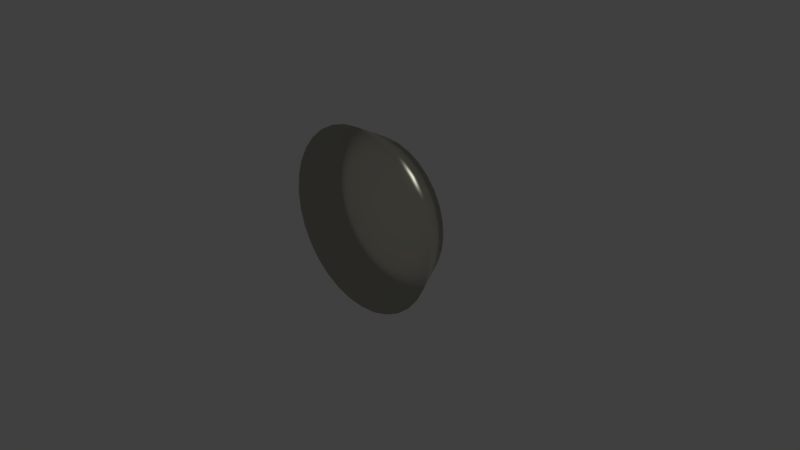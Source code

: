 # Source: WaterBowl.blend  (saved by Blender 2.78.0; exported with 4.5.12 LTS)
import bpy
from mathutils import Matrix  # noqa: F401  (used for matrix-valued properties, if any)

bpy.ops.wm.read_factory_settings(use_empty=True)
scene = bpy.context.scene
scene.name = 'Scene'

# ---- collections
col_collection_1 = bpy.data.collections.new('Collection 1'); scene.collection.children.link(col_collection_1)

# ---- materials (node trees are filled in below, after node groups)
mat_bowlmaterial = bpy.data.materials.new('BowlMaterial')
mat_bowlmaterial.alpha_threshold = 0.0
mat_bowlmaterial.roughness = 0.5

# ---- material node trees
mat_bowlmaterial.use_nodes = True; mat_bowlmaterial.node_tree.nodes.clear()
_N = mat_bowlmaterial.node_tree.nodes; _L = mat_bowlmaterial.node_tree.links
n0 = _N.new('ShaderNodeOutputMaterial'); n0.name = 'Material Output'; n0.location = (334, 352)
n1 = _N.new('ShaderNodeBsdfAnisotropic'); n1.name = 'Glossy BSDF'; n1.location = (136, 344)
n1.distribution = 'ASHIKHMIN_SHIRLEY'
n1.inputs[0].default_value = (0.8, 0.7779, 0.6541, 1.0)
n1.inputs[1].default_value = 0.3379
_L.new(n1.outputs[0], n0.inputs[0])
n0.is_active_output = True

# ---- world
world_world = bpy.data.worlds.new('World'); scene.world = world_world
world_world.color = (0.05088, 0.05088, 0.05088)
world_world.use_sun_shadow = False
world_world.sun_shadow_jitter_overblur = 0.0
world_world.cycles.sampling_method = 'MANUAL'

# ---- cameras
cam_camera = bpy.data.cameras.new('Camera')
cam_camera.clip_end = 100.0
cam_camera.lens = 35.0
cam_camera.sensor_width = 32.0
cam_camera.sensor_height = 18.0
cam_camera.ortho_scale = 7.314
cam_camera.dof.focus_distance = 0.0

# ---- lights
light_lamp = bpy.data.lights.new('Lamp', 'POINT')
light_lamp.transmission_factor = 0.0
light_lamp.cutoff_distance = 30.0
light_lamp.energy = 100.0
light_lamp.shadow_buffer_clip_start = 1.001
light_lamp.shadow_soft_size = 0.1
light_lamp.shadow_maximum_resolution = 0.006
light_lamp.use_absolute_resolution = True

# ---- meshes
me_cylinder_001 = bpy.data.meshes.new('Cylinder.001')
me_cylinder_001.from_pydata([(-2.593e-07, -0.02751, -0.1116), (-2.384e-07, 0.02599, -0.08336), (0.0272, -0.02751, -0.109), (0.02169, 0.02599, -0.08123), (0.05336, -0.02751, -0.101), (0.04255, 0.02599, -0.0749), (0.07747, -0.02751, -0.08813), (0.06177, 0.02599, -0.06463), (0.0986, -0.02751, -0.07079), (0.07862, 0.02599, -0.0508), (0.1159, -0.02751, -0.04966), (0.09244, 0.02599, -0.03395), (0.1288, -0.02751, -0.02555), (0.1027, 0.02599, -0.01473), (0.1368, -0.02751, 0.0006095), (0.109, 0.02599, 0.006124), (0.1394, -0.02751, 0.02781), (0.1112, 0.02599, 0.02781), (0.1368, -0.02751, 0.05502), (0.109, 0.02599, 0.0495), (0.1288, -0.02751, 0.08118), (0.1027, 0.02599, 0.07036), (0.1159, -0.02751, 0.1053), (0.09244, 0.02599, 0.08958), (0.0986, -0.02751, 0.1264), (0.07862, 0.02599, 0.1064), (0.07747, -0.02751, 0.1438), (0.06177, 0.02599, 0.1203), (0.05336, -0.02751, 0.1566), (0.04255, 0.02599, 0.1305), (0.0272, -0.02751, 0.1646), (0.02169, 0.02599, 0.1369), (-2.593e-07, -0.02751, 0.1673), (-2.384e-07, 0.02599, 0.139), (-0.02721, -0.02751, 0.1646), (-0.02169, 0.02599, 0.1369), (-0.05336, -0.02751, 0.1566), (-0.04255, 0.02599, 0.1305), (-0.07747, -0.02751, 0.1438), (-0.06177, 0.02599, 0.1203), (-0.0986, -0.02751, 0.1264), (-0.07862, 0.02599, 0.1064), (-0.1159, -0.02751, 0.1053), (-0.09244, 0.02599, 0.08958), (-0.1288, -0.02751, 0.08118), (-0.1027, 0.02599, 0.07036), (-0.1368, -0.02751, 0.05502), (-0.109, 0.02599, 0.0495), (-0.1394, -0.02751, 0.02781), (-0.1112, 0.02599, 0.02781), (-0.1368, -0.02751, 0.0006094), (-0.109, 0.02599, 0.006124), (-0.1288, -0.02751, -0.02555), (-0.1027, 0.02599, -0.01473), (-0.1159, -0.02751, -0.04966), (-0.09244, 0.02599, -0.03395), (-0.0986, -0.02751, -0.07079), (-0.07862, 0.02599, -0.0508), (-0.07747, -0.02751, -0.08813), (-0.06177, 0.02599, -0.06463), (-0.05336, -0.02751, -0.101), (-0.04255, 0.02599, -0.0749), (-0.0272, -0.02751, -0.109), (-0.02169, 0.02599, -0.08123), (-2.384e-07, 0.02599, -0.06887), (0.01886, 0.02599, -0.06702), (0.037, 0.02599, -0.06151), (0.05372, 0.02599, -0.05258), (0.06837, 0.02599, -0.04055), (0.08039, 0.02599, -0.0259), (0.08933, 0.02599, -0.009187), (0.09483, 0.02599, 0.008951), (0.09669, 0.02599, 0.02781), (0.09483, 0.02599, 0.04668), (0.08933, 0.02599, 0.06482), (0.08039, 0.02599, 0.08153), (0.06837, 0.02599, 0.09618), (0.05372, 0.02599, 0.1082), (0.037, 0.02599, 0.1171), (0.01886, 0.02599, 0.1226), (-2.384e-07, 0.02599, 0.1245), (-0.01886, 0.02599, 0.1226), (-0.037, 0.02599, 0.1171), (-0.05372, 0.02599, 0.1082), (-0.06837, 0.02599, 0.09618), (-0.08039, 0.02599, 0.08153), (-0.08933, 0.02599, 0.06482), (-0.09483, 0.02599, 0.04668), (-0.09669, 0.02599, 0.02781), (-0.09483, 0.02599, 0.008951), (-0.08933, 0.02599, -0.009187), (-0.08039, 0.02599, -0.0259), (-0.06837, 0.02599, -0.04055), (-0.05372, 0.02599, -0.05258), (-0.037, 0.02599, -0.06151), (-0.01886, 0.02599, -0.06702), (-2.384e-07, -0.01869, -0.05137), (0.01545, -0.01869, -0.04985), (0.0303, -0.01869, -0.04535), (0.044, -0.01869, -0.03803), (0.056, -0.01869, -0.02818), (0.06584, -0.01869, -0.01618), (0.07316, -0.01869, -0.00249), (0.07767, -0.01869, 0.01237), (0.07919, -0.01869, 0.02781), (0.07767, -0.01869, 0.04326), (0.07316, -0.01869, 0.05812), (0.06584, -0.01869, 0.07181), (0.056, -0.01869, 0.08381), (0.044, -0.01869, 0.09366), (0.0303, -0.01869, 0.101), (0.01545, -0.01869, 0.1055), (-2.384e-07, -0.01869, 0.107), (-0.01545, -0.01869, 0.1055), (-0.0303, -0.01869, 0.101), (-0.044, -0.01869, 0.09366), (-0.056, -0.01869, 0.08381), (-0.06584, -0.01869, 0.07181), (-0.07316, -0.01869, 0.05812), (-0.07767, -0.01869, 0.04326), (-0.07919, -0.01869, 0.02781), (-0.07767, -0.01869, 0.01237), (-0.07316, -0.01869, -0.00249), (-0.06584, -0.01869, -0.01618), (-0.056, -0.01869, -0.02818), (-0.044, -0.01869, -0.03803), (-0.0303, -0.01869, -0.04535), (-0.01545, -0.01869, -0.04985), (-2.384e-07, -0.0147, -0.05137), (0.01545, -0.0147, -0.04985), (0.0303, -0.0147, -0.04535), (0.044, -0.0147, -0.03803), (0.056, -0.0147, -0.02818), (0.06584, -0.0147, -0.01618), (0.07316, -0.0147, -0.00249), (0.07767, -0.0147, 0.01237), (0.07919, -0.0147, 0.02781), (0.07767, -0.0147, 0.04326), (0.07316, -0.0147, 0.05812), (0.06584, -0.0147, 0.07181), (0.056, -0.0147, 0.08381), (0.044, -0.0147, 0.09366), (0.0303, -0.0147, 0.101), (0.01545, -0.0147, 0.1055), (-2.384e-07, -0.0147, 0.107), (-0.01545, -0.0147, 0.1055), (-0.0303, -0.0147, 0.101), (-0.044, -0.0147, 0.09366), (-0.056, -0.0147, 0.08381), (-0.06584, -0.0147, 0.07181), (-0.07316, -0.0147, 0.05812), (-0.07767, -0.0147, 0.04326), (-0.07919, -0.0147, 0.02781), (-0.07767, -0.0147, 0.01237), (-0.07316, -0.0147, -0.00249), (-0.06584, -0.0147, -0.01618), (-0.056, -0.0147, -0.02818), (-0.044, -0.0147, -0.03803), (-0.0303, -0.0147, -0.04535), (-0.01545, -0.0147, -0.04985), (-0.06354, 0.009674, 0.09021), (-0.07465, 0.009674, 0.07668), (0.0872, 0.009674, 0.009638), (0.08891, 0.009674, 0.02706), (-0.0829, 0.009674, 0.06124), (0.0872, 0.009674, 0.04448), (-0.08798, 0.009674, 0.04448), (0.08212, 0.009674, 0.06124), (-0.0897, 0.009674, 0.02706), (0.07386, 0.009674, 0.07668), (-0.08798, 0.009674, 0.009638), (0.06276, 0.009674, 0.09021), (-0.0829, 0.009674, -0.007115), (0.04922, 0.009674, 0.1013), (-0.07465, 0.009674, -0.02256), (0.03378, 0.009674, 0.1096), (-0.0003919, 0.009674, -0.06225), (0.01703, 0.009674, -0.06053), (-0.06354, 0.009674, -0.03609), (0.01703, 0.009674, 0.1147), (0.03378, 0.009674, -0.05545), (-0.05001, 0.009674, -0.04719), (-0.0003919, 0.009674, 0.1164), (0.04922, 0.009674, -0.04719), (-0.03457, 0.009674, -0.05545), (-0.01781, 0.009674, 0.1147), (0.06276, 0.009674, -0.03609), (-0.01781, 0.009674, -0.06053), (-0.03457, 0.009674, 0.1096), (0.07386, 0.009674, -0.02256), (-0.05001, 0.009674, 0.1013), (0.08212, 0.009674, -0.007115)], [], [(0, 1, 3, 2), (2, 3, 5, 4), (4, 5, 7, 6), (6, 7, 9, 8), (8, 9, 11, 10), (10, 11, 13, 12), (12, 13, 15, 14), (14, 15, 17, 16), (16, 17, 19, 18), (18, 19, 21, 20), (20, 21, 23, 22), (22, 23, 25, 24), (24, 25, 27, 26), (26, 27, 29, 28), (28, 29, 31, 30), (30, 31, 33, 32), (32, 33, 35, 34), (34, 35, 37, 36), (36, 37, 39, 38), (38, 39, 41, 40), (40, 41, 43, 42), (42, 43, 45, 44), (44, 45, 47, 46), (46, 47, 49, 48), (48, 49, 51, 50), (50, 51, 53, 52), (52, 53, 55, 54), (54, 55, 57, 56), (56, 57, 59, 58), (58, 59, 61, 60), (61, 59, 93, 94), (60, 61, 63, 62), (62, 63, 1, 0), (0, 2, 4, 6, 8, 10, 12, 14, 16, 18, 20, 22, 24, 26, 28, 30, 32, 34, 36, 38, 40, 42, 44, 46, 48, 50, 52, 54, 56, 58, 60, 62), (85, 84, 116, 117), (17, 15, 71, 72), (35, 33, 80, 81), (53, 51, 89, 90), (9, 7, 67, 68), (27, 25, 76, 77), (45, 43, 85, 86), (63, 61, 94, 95), (19, 17, 72, 73), (37, 35, 81, 82), (55, 53, 90, 91), (11, 9, 68, 69), (29, 27, 77, 78), (47, 45, 86, 87), (3, 1, 64, 65), (1, 63, 95, 64), (21, 19, 73, 74), (39, 37, 82, 83), (57, 55, 91, 92), (13, 11, 69, 70), (31, 29, 78, 79), (49, 47, 87, 88), (5, 3, 65, 66), (23, 21, 74, 75), (41, 39, 83, 84), (59, 57, 92, 93), (15, 13, 70, 71), (33, 31, 79, 80), (51, 49, 88, 89), (7, 5, 66, 67), (25, 23, 75, 76), (43, 41, 84, 85), (97, 96, 127, 126, 125, 124, 123, 122, 121, 120, 119, 118, 117, 116, 115, 114, 113, 112, 111, 110, 109, 108, 107, 106, 105, 104, 103, 102, 101, 100, 99, 98), (72, 71, 103, 104), (86, 85, 117, 118), (73, 72, 104, 105), (87, 86, 118, 119), (74, 73, 105, 106), (88, 87, 119, 120), (75, 74, 106, 107), (89, 88, 120, 121), (76, 75, 107, 108), (90, 89, 121, 122), (77, 76, 108, 109), (91, 90, 122, 123), (78, 77, 109, 110), (65, 64, 96, 97), (92, 91, 123, 124), (79, 78, 110, 111), (66, 65, 97, 98), (93, 92, 124, 125), (80, 79, 111, 112), (67, 66, 98, 99), (94, 93, 125, 126), (81, 80, 112, 113), (68, 67, 99, 100), (95, 94, 126, 127), (82, 81, 113, 114), (69, 68, 100, 101), (64, 95, 127, 96), (83, 82, 114, 115), (70, 69, 101, 102), (84, 83, 115, 116), (71, 70, 102, 103), (161, 160, 148, 149), (129, 128, 159, 158, 157, 156, 155, 154, 153, 152, 151, 150, 149, 148, 147, 146, 145, 144, 143, 142, 141, 140, 139, 138, 137, 136, 135, 134, 133, 132, 131, 130), (163, 162, 135, 136), (164, 161, 149, 150), (165, 163, 136, 137), (166, 164, 150, 151), (167, 165, 137, 138), (168, 166, 151, 152), (169, 167, 138, 139), (170, 168, 152, 153), (171, 169, 139, 140), (172, 170, 153, 154), (173, 171, 140, 141), (174, 172, 154, 155), (175, 173, 141, 142), (177, 176, 128, 129), (178, 174, 155, 156), (179, 175, 142, 143), (180, 177, 129, 130), (181, 178, 156, 157), (182, 179, 143, 144), (183, 180, 130, 131), (184, 181, 157, 158), (185, 182, 144, 145), (186, 183, 131, 132), (187, 184, 158, 159), (188, 185, 145, 146), (189, 186, 132, 133), (176, 187, 159, 128), (190, 188, 146, 147), (191, 189, 133, 134), (160, 190, 147, 148), (162, 191, 134, 135), (191, 189, 186, 183, 180, 177, 176, 187, 184, 181, 178, 174, 172, 170, 168, 166, 164, 161, 160, 190, 188, 185, 182, 179, 175, 173, 171, 169, 167, 165, 163, 162)])
me_cylinder_001.polygons.foreach_set('use_smooth', [True] * 132)
_uv = me_cylinder_001.uv_layers.new(name='UVMap')
_uv.uv.foreach_set('vector', [0.8765, 0.2671, 0.9721, 0.2503, 0.9791, 0.2787, 0.8853, 0.3027, 0.8853, 0.3027, 0.9791, 0.2787, 0.9885, 0.3029, 0.8971, 0.333, 0.8971, 0.333, 0.9885, 0.3029, 1.0, 0.3221, 0.9115, 0.3571, 0.7826, 0.0, 0.8693, 0.03856, 0.8566, 0.05729, 0.7667, 0.0235, 0.7667, 0.0235, 0.8566, 0.05729, 0.8458, 0.08113, 0.7532, 0.0534, 0.7532, 0.0534, 0.8458, 0.08113, 0.8373, 0.1092, 0.7425, 0.08855, 0.7425, 0.08855, 0.8373, 0.1092, 0.8315, 0.1403, 0.7352, 0.1276, 0.7352, 0.1276, 0.8315, 0.1403, 0.8285, 0.1733, 0.7315, 0.1691, 0.7315, 0.1691, 0.8285, 0.1733, 0.8285, 0.207, 0.7315, 0.2113, 0.7315, 0.2113, 0.8285, 0.207, 0.8315, 0.2401, 0.7352, 0.2528, 0.7352, 0.2528, 0.8315, 0.2401, 0.8373, 0.2712, 0.7425, 0.2918, 0.7425, 0.2918, 0.8373, 0.2712, 0.8458, 0.2992, 0.7532, 0.327, 0.7532, 0.327, 0.8458, 0.2992, 0.8566, 0.3231, 0.7667, 0.3568, 0.7667, 0.3568, 0.8566, 0.3231, 0.8693, 0.3418, 0.7826, 0.3803, 0.9129, 0.4291, 0.9996, 0.4677, 0.987, 0.4864, 0.8971, 0.4526, 0.8971, 0.4526, 0.987, 0.4864, 0.9762, 0.5102, 0.8836, 0.4825, 0.8836, 0.4825, 0.9762, 0.5102, 0.9678, 0.5382, 0.873, 0.5176, 0.873, 0.5176, 0.9678, 0.5382, 0.9619, 0.5693, 0.8657, 0.5567, 0.8657, 0.5567, 0.9619, 0.5693, 0.959, 0.6024, 0.8619, 0.5981, 0.8619, 0.5981, 0.959, 0.6024, 0.959, 0.6361, 0.8619, 0.6404, 0.8619, 0.6404, 0.959, 0.6361, 0.9619, 0.6691, 0.8657, 0.6818, 0.8657, 0.6818, 0.9619, 0.6691, 0.9678, 0.7003, 0.873, 0.7209, 0.873, 0.7209, 0.9678, 0.7003, 0.9762, 0.7283, 0.8836, 0.756, 0.8836, 0.756, 0.9762, 0.7283, 0.987, 0.7521, 0.8971, 0.7859, 0.8971, 0.7859, 0.987, 0.7521, 0.9996, 0.7709, 0.9129, 0.8094, 0.9115, 0.0, 1.0, 0.03736, 0.9885, 0.06075, 0.8971, 0.02934, 0.8971, 0.02934, 0.9885, 0.06075, 0.9791, 0.08842, 0.8853, 0.06404, 0.8853, 0.06404, 0.9791, 0.08842, 0.9721, 0.1193, 0.8765, 0.1028, 0.8765, 0.1028, 0.9721, 0.1193, 0.9678, 0.1522, 0.8711, 0.144, 0.8711, 0.144, 0.9678, 0.1522, 0.9664, 0.1859, 0.8693, 0.1863, 0.0, 0.5834, 0.006831, 0.5503, 0.02911, 0.5568, 0.02317, 0.5856, 0.8693, 0.1863, 0.9664, 0.1859, 0.9678, 0.219, 0.8711, 0.2278, 0.8711, 0.2278, 0.9678, 0.219, 0.9721, 0.2503, 0.8765, 0.2671, 0.1173, 0.4047, 0.08083, 0.3812, 0.04977, 0.3514, 0.02537, 0.3162, 0.008568, 0.2772, 0.0, 0.2357, 0.0, 0.1934, 0.008568, 0.152, 0.02537, 0.1129, 0.04977, 0.07779, 0.08083, 0.0479, 0.1173, 0.02442, 0.1579, 0.008246, 0.201, 1.613e-07, 0.2449, 0.0, 0.288, 0.008246, 0.3286, 0.02442, 0.3651, 0.0479, 0.3961, 0.07779, 0.4205, 0.1129, 0.4373, 0.152, 0.4459, 0.1934, 0.4459, 0.2357, 0.4373, 0.2772, 0.4205, 0.3162, 0.3961, 0.3514, 0.3651, 0.3812, 0.3286, 0.4047, 0.288, 0.4209, 0.2449, 0.4291, 0.201, 0.4291, 0.1579, 0.4209, 0.3705, 0.7099, 0.3799, 0.6891, 0.4523, 0.7101, 0.4446, 0.727, 0.2296, 0.7647, 0.1953, 0.7713, 0.193, 0.749, 0.2228, 0.7433, 0.3353, 0.5192, 0.3487, 0.5503, 0.3264, 0.5568, 0.3147, 0.5297, 0.06444, 0.4673, 0.09356, 0.4486, 0.1045, 0.4684, 0.07921, 0.4847, 0.09356, 0.7518, 0.06444, 0.7331, 0.07921, 0.7158, 0.1045, 0.7321, 0.3487, 0.6501, 0.3353, 0.6812, 0.3147, 0.6707, 0.3264, 0.6436, 0.1953, 0.4291, 0.2296, 0.4357, 0.2228, 0.4572, 0.193, 0.4514, 8.379e-08, 0.6171, 0.0, 0.5834, 0.02317, 0.5856, 0.02317, 0.6149, 0.262, 0.7518, 0.2296, 0.7647, 0.2228, 0.7433, 0.251, 0.7321, 0.3158, 0.4912, 0.3353, 0.5192, 0.3147, 0.5297, 0.2978, 0.5054, 0.03968, 0.4912, 0.06444, 0.4673, 0.07921, 0.4847, 0.05768, 0.5054, 0.1259, 0.7647, 0.09356, 0.7518, 0.1045, 0.7321, 0.1327, 0.7433, 0.3555, 0.6171, 0.3487, 0.6501, 0.3264, 0.6436, 0.3323, 0.6149, 0.1602, 0.4291, 0.1953, 0.4291, 0.193, 0.4514, 0.1625, 0.4514, 0.02023, 0.6812, 0.006831, 0.6501, 0.02911, 0.6436, 0.04076, 0.6707, 0.006831, 0.6501, 8.379e-08, 0.6171, 0.02317, 0.6149, 0.02911, 0.6436, 0.2911, 0.7331, 0.262, 0.7518, 0.251, 0.7321, 0.2763, 0.7158, 0.2911, 0.4673, 0.3158, 0.4912, 0.2978, 0.5054, 0.2763, 0.4847, 0.02023, 0.5192, 0.03968, 0.4912, 0.05768, 0.5054, 0.04076, 0.5297, 0.1602, 0.7713, 0.1259, 0.7647, 0.1327, 0.7433, 0.1625, 0.749, 0.3555, 0.5834, 0.3555, 0.6171, 0.3323, 0.6149, 0.3323, 0.5856, 0.1259, 0.4357, 0.1602, 0.4291, 0.1625, 0.4514, 0.1327, 0.4572, 0.03968, 0.7093, 0.02023, 0.6812, 0.04076, 0.6707, 0.05768, 0.6951, 0.3158, 0.7093, 0.2911, 0.7331, 0.2763, 0.7158, 0.2978, 0.6951, 0.262, 0.4486, 0.2911, 0.4673, 0.2763, 0.4847, 0.251, 0.4684, 0.006831, 0.5503, 0.02023, 0.5192, 0.04076, 0.5297, 0.02911, 0.5568, 0.1953, 0.7713, 0.1602, 0.7713, 0.1625, 0.749, 0.193, 0.749, 0.3487, 0.5503, 0.3555, 0.5834, 0.3323, 0.5856, 0.3264, 0.5568, 0.09356, 0.4486, 0.1259, 0.4357, 0.1327, 0.4572, 0.1045, 0.4684, 0.06444, 0.7331, 0.03968, 0.7093, 0.05768, 0.6951, 0.07921, 0.7158, 0.3353, 0.6812, 0.3158, 0.7093, 0.2978, 0.6951, 0.3147, 0.6707, 0.2296, 0.4357, 0.262, 0.4486, 0.251, 0.4684, 0.2228, 0.4572, 0.3555, 0.563, 0.3555, 0.539, 0.3604, 0.5154, 0.3699, 0.4933, 0.3838, 0.4733, 0.4014, 0.4563, 0.4221, 0.443, 0.4452, 0.4338, 0.4696, 0.4291, 0.4946, 0.4291, 0.519, 0.4338, 0.5421, 0.443, 0.5628, 0.4563, 0.5805, 0.4733, 0.5943, 0.4933, 0.6039, 0.5154, 0.6087, 0.539, 0.6087, 0.563, 0.6039, 0.5865, 0.5943, 0.6087, 0.5805, 0.6287, 0.5628, 0.6456, 0.5421, 0.659, 0.519, 0.6682, 0.4946, 0.6728, 0.4696, 0.6728, 0.4452, 0.6682, 0.4221, 0.659, 0.4014, 0.6456, 0.3838, 0.6287, 0.3699, 0.6087, 0.3604, 0.5865, 0.4857, 0.9202, 0.4763, 0.8995, 0.5504, 0.8823, 0.5581, 0.8993, 0.3632, 0.7342, 0.3705, 0.7099, 0.4446, 0.727, 0.4386, 0.747, 0.4967, 0.9365, 0.4857, 0.9202, 0.5581, 0.8993, 0.5671, 0.9127, 0.3581, 0.7613, 0.3632, 0.7342, 0.4386, 0.747, 0.4344, 0.7692, 0.5863, 0.6932, 0.5963, 0.6728, 0.6679, 0.6966, 0.6598, 0.7133, 0.3555, 0.7901, 0.3581, 0.7613, 0.4344, 0.7692, 0.4323, 0.7927, 0.5782, 0.7172, 0.5863, 0.6932, 0.6598, 0.7133, 0.6531, 0.733, 0.3555, 0.8194, 0.3555, 0.7901, 0.4323, 0.7927, 0.4323, 0.8167, 0.5721, 0.7441, 0.5782, 0.7172, 0.6531, 0.733, 0.6481, 0.755, 0.3581, 0.8481, 0.3555, 0.8194, 0.4323, 0.8167, 0.4344, 0.8403, 0.5683, 0.7727, 0.5721, 0.7441, 0.6481, 0.755, 0.645, 0.7784, 0.3632, 0.8752, 0.3581, 0.8481, 0.4344, 0.8403, 0.4386, 0.8624, 0.5671, 0.802, 0.5683, 0.7727, 0.645, 0.7784, 0.644, 0.8024, 0.469, 0.7342, 0.4763, 0.7098, 0.5504, 0.727, 0.5444, 0.7469, 0.3705, 0.8995, 0.3632, 0.8752, 0.4386, 0.8624, 0.4446, 0.8824, 0.5683, 0.8308, 0.5671, 0.802, 0.644, 0.8024, 0.645, 0.826, 0.4639, 0.7613, 0.469, 0.7342, 0.5444, 0.7469, 0.5402, 0.7691, 0.3799, 0.9203, 0.3705, 0.8995, 0.4446, 0.8824, 0.4523, 0.8993, 0.5721, 0.8581, 0.5683, 0.8308, 0.645, 0.826, 0.6481, 0.8483, 0.4613, 0.79, 0.4639, 0.7613, 0.5402, 0.7691, 0.5381, 0.7926, 0.391, 0.9365, 0.3799, 0.9203, 0.4523, 0.8993, 0.4613, 0.9127, 0.5782, 0.8827, 0.5721, 0.8581, 0.6481, 0.8483, 0.6531, 0.8685, 0.4613, 0.8193, 0.4613, 0.79, 0.5381, 0.7926, 0.5381, 0.8166, 0.4857, 0.6891, 0.4967, 0.6728, 0.5671, 0.6967, 0.5581, 0.71, 0.5863, 0.9038, 0.5782, 0.8827, 0.6531, 0.8685, 0.6598, 0.8858, 0.4639, 0.848, 0.4613, 0.8193, 0.5381, 0.8166, 0.5402, 0.8402, 0.4763, 0.7098, 0.4857, 0.6891, 0.5581, 0.71, 0.5504, 0.727, 0.5963, 0.9205, 0.5863, 0.9038, 0.6598, 0.8858, 0.6679, 0.8994, 0.469, 0.8751, 0.4639, 0.848, 0.5402, 0.8402, 0.5444, 0.8624, 0.3799, 0.6891, 0.391, 0.6728, 0.4613, 0.6967, 0.4523, 0.7101, 0.4763, 0.8995, 0.469, 0.8751, 0.5444, 0.8624, 0.5504, 0.8823, 0.6818, 0.707, 0.6905, 0.6879, 0.7306, 0.6989, 0.7229, 0.7159, 0.6087, 0.563, 0.6087, 0.539, 0.6136, 0.5154, 0.6231, 0.4933, 0.637, 0.4733, 0.6546, 0.4563, 0.6754, 0.443, 0.6984, 0.4338, 0.7229, 0.4291, 0.7478, 0.4291, 0.7723, 0.4338, 0.7953, 0.443, 0.816, 0.4563, 0.8337, 0.4733, 0.8475, 0.4933, 0.8571, 0.5154, 0.8619, 0.539, 0.8619, 0.563, 0.8571, 0.5865, 0.8475, 0.6087, 0.8337, 0.6287, 0.816, 0.6456, 0.7953, 0.659, 0.7723, 0.6682, 0.7478, 0.6728, 0.7229, 0.6728, 0.6984, 0.6682, 0.6754, 0.659, 0.6546, 0.6456, 0.637, 0.6287, 0.6231, 0.6087, 0.6136, 0.5865, 0.7621, 0.9013, 0.7534, 0.8822, 0.7944, 0.8735, 0.8021, 0.8905, 0.675, 0.7296, 0.6818, 0.707, 0.7229, 0.7159, 0.7168, 0.7358, 0.7722, 0.9164, 0.7621, 0.9013, 0.8021, 0.8905, 0.8111, 0.9038, 0.6703, 0.7546, 0.675, 0.7296, 0.7168, 0.7358, 0.7127, 0.758, 0.01781, 0.7901, 0.02702, 0.7713, 0.06574, 0.785, 0.05757, 0.8016, 0.6679, 0.7811, 0.6703, 0.7546, 0.7127, 0.758, 0.7106, 0.7815, 0.01025, 0.8123, 0.01781, 0.7901, 0.05757, 0.8016, 0.05087, 0.8213, 0.6679, 0.8082, 0.6679, 0.7811, 0.7106, 0.7815, 0.7106, 0.8056, 0.004629, 0.8371, 0.01025, 0.8123, 0.05087, 0.8213, 0.04588, 0.8433, 0.6703, 0.8347, 0.6679, 0.8082, 0.7106, 0.8056, 0.7127, 0.8291, 0.001168, 0.8635, 0.004629, 0.8371, 0.04588, 0.8433, 0.04282, 0.8668, 0.675, 0.8597, 0.6703, 0.8347, 0.7127, 0.8291, 0.7168, 0.8513, 0.0, 0.8906, 0.001168, 0.8635, 0.04282, 0.8668, 0.04178, 0.8907, 0.7467, 0.7295, 0.7534, 0.707, 0.7944, 0.7181, 0.7884, 0.7381, 0.6818, 0.8822, 0.675, 0.8597, 0.7168, 0.8513, 0.7229, 0.8712, 0.001168, 0.9172, 0.0, 0.8906, 0.04178, 0.8907, 0.04282, 0.9143, 0.742, 0.7545, 0.7467, 0.7295, 0.7884, 0.7381, 0.7842, 0.7602, 0.6905, 0.9014, 0.6818, 0.8822, 0.7229, 0.8712, 0.7306, 0.8882, 0.004629, 0.9424, 0.001168, 0.9172, 0.04282, 0.9143, 0.04588, 0.9367, 0.7396, 0.781, 0.742, 0.7545, 0.7842, 0.7602, 0.7821, 0.7838, 0.7007, 0.9164, 0.6905, 0.9014, 0.7306, 0.8882, 0.7396, 0.9015, 0.01025, 0.9651, 0.004629, 0.9424, 0.04588, 0.9367, 0.05087, 0.9568, 0.7396, 0.8081, 0.7396, 0.781, 0.7821, 0.7838, 0.7821, 0.8078, 0.7621, 0.6879, 0.7722, 0.6728, 0.8111, 0.6878, 0.8021, 0.7012, 0.01781, 0.9846, 0.01025, 0.9651, 0.05087, 0.9568, 0.05757, 0.9741, 0.742, 0.8347, 0.7396, 0.8081, 0.7821, 0.8078, 0.7842, 0.8313, 0.7534, 0.707, 0.7621, 0.6879, 0.8021, 0.7012, 0.7944, 0.7181, 0.02702, 1.0, 0.01781, 0.9846, 0.05757, 0.9741, 0.06574, 0.9878, 0.7467, 0.8597, 0.742, 0.8347, 0.7842, 0.8313, 0.7884, 0.8535, 0.6905, 0.6879, 0.7007, 0.6728, 0.7396, 0.6855, 0.7306, 0.6989, 0.7534, 0.8822, 0.7467, 0.8597, 0.7884, 0.8535, 0.7944, 0.8735, 0.8143, 0.1122, 0.8831, 0.1784, 0.9371, 0.2562, 0.9743, 0.3427, 0.9933, 0.4346, 0.9933, 0.5282, 0.9743, 0.62, 0.9371, 0.7065, 0.8831, 0.7844, 0.8143, 0.8506, 0.7334, 0.9026, 0.6435, 0.9384, 0.5481, 0.9567, 0.4508, 0.9567, 0.3554, 0.9384, 0.2655, 0.9026, 0.1846, 0.8506, 0.1158, 0.7844, 0.06178, 0.7065, 0.02455, 0.62, 0.005567, 0.5282, 0.005567, 0.4346, 0.02455, 0.3427, 0.06178, 0.2562, 0.1158, 0.1784, 0.1846, 0.1122, 0.2655, 0.06016, 0.3554, 0.02433, 0.4508, 0.006065, 0.5481, 0.006065, 0.6435, 0.02433, 0.7334, 0.06016])
me_cylinder_001.materials.append(mat_bowlmaterial)
me_cylinder_001.use_remesh_preserve_volume = False
me_cylinder_001.use_remesh_preserve_attributes = False
me_cylinder_001.use_mirror_vertex_groups = False
me_cylinder_001.update()

# ---- objects
ob_cylinder_001 = bpy.data.objects.new('Cylinder.001', me_cylinder_001)
ob_lamp = bpy.data.objects.new('Lamp', light_lamp)
ob_camera = bpy.data.objects.new('Camera', cam_camera)

# ---- transforms, parenting, visibility, modifiers, constraints
ob_cylinder_001.location = (0.0, 0.0, 0.0)
ob_cylinder_001.lineart.crease_threshold = 0.0
ob_lamp.location = (4.076, 1.005, 5.904)
ob_lamp.rotation_euler = (0.6503, 0.05522, 1.866)
ob_lamp.lock_rotations_4d = False
ob_lamp.empty_display_type = 'ARROWS'
ob_lamp.color = (0.0, 0.0, 0.0, 0.0)
ob_lamp.lineart.crease_threshold = 0.0
ob_camera.location = (0.8379, -0.7398, 0.5688)
ob_camera.rotation_euler = (1.109, 0.0, 0.8149)
ob_camera.lock_rotations_4d = False
ob_camera.empty_display_type = 'ARROWS'
ob_camera.color = (0.0, 0.0, 0.0, 0.0)
ob_camera.display_type = 'WIRE'
ob_camera.lineart.crease_threshold = 0.0

# ---- collection membership
col_collection_1.objects.link(ob_cylinder_001)
col_collection_1.objects.link(ob_lamp)
col_collection_1.objects.link(ob_camera)

# ---- scene / render settings (as saved in the file)
scene.camera = ob_camera
scene.frame_start = 1; scene.frame_end = 250; scene.frame_set(121)
scene.render.engine = 'CYCLES'
scene.render.resolution_percentage = 50
scene.render.dither_intensity = 0.0
scene.cycles.use_denoising = False
scene.cycles.samples = 128
scene.cycles.sampling_pattern = 'TABULATED_SOBOL'
scene.cycles.light_sampling_threshold = 0.0
scene.cycles.use_adaptive_sampling = False
scene.cycles.use_light_tree = False
scene.cycles.blur_glossy = 0.0
scene.cycles.sample_clamp_indirect = 0.0
scene.view_settings.view_transform = 'Standard'
bpy.context.view_layer.update()
